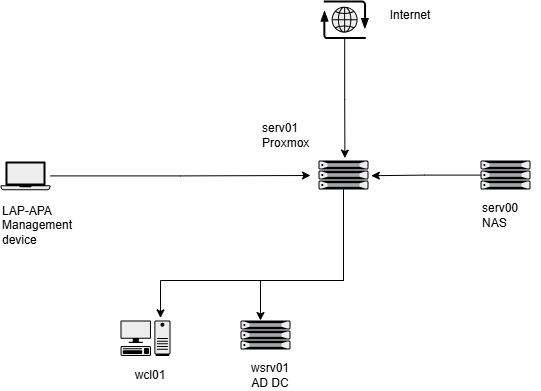

The diagram above was exported from draw.io. Its source (the exported page's mxGraphModel, read from the mxfile embedded in the PNG):
<mxGraphModel dx="1030" dy="626" grid="1" gridSize="10" guides="1" tooltips="1" connect="1" arrows="1" fold="1" page="1" pageScale="1" pageWidth="827" pageHeight="1169" math="0" shadow="0">
  <root>
    <mxCell id="0" />
    <mxCell id="1" parent="0" />
    <mxCell id="VX5XYr-YeX7juiHkoF7H-1" parent="1" style="shape=mxgraph.networks2.icon;aspect=fixed;fillColor=#EDEDED;strokeColor=#000000;gradientColor=#5B6163;network2IconShadow=1;network2bgFillColor=none;labelPosition=center;verticalLabelPosition=bottom;align=center;verticalAlign=top;network2Icon=mxgraph.networks2.internet;network2IconXOffset=0.0012;network2IconYOffset=0.0035;network2IconW=0.9677;network2IconH=0.7722;" value="" vertex="1">
      <mxGeometry height="38.61" width="48.385" x="360" y="40" as="geometry" />
    </mxCell>
    <mxCell id="VX5XYr-YeX7juiHkoF7H-2" parent="1" style="fillColorStyles=neutralFill;neutralFill=#9DA6A8;shape=mxgraph.networks2.icon;aspect=fixed;fillColor=#EDEDED;strokeColor=#000000;gradientColor=#5B6163;network2IconShadow=1;network2bgFillColor=none;labelPosition=center;verticalLabelPosition=bottom;align=center;verticalAlign=top;network2Icon=mxgraph.networks2.server;network2IconW=1.0001;network2IconH=0.5812;" value="" vertex="1">
      <mxGeometry height="29.060000000000002" width="50.005" x="358" y="200" as="geometry" />
    </mxCell>
    <mxCell id="VX5XYr-YeX7juiHkoF7H-3" parent="1" style="text;html=1;whiteSpace=wrap;strokeColor=none;fillColor=none;align=left;verticalAlign=middle;rounded=0;" value="serv01&lt;div&gt;Proxmox&lt;/div&gt;" vertex="1">
      <mxGeometry height="30" width="60" x="300" y="160" as="geometry" />
    </mxCell>
    <mxCell id="VX5XYr-YeX7juiHkoF7H-4" edge="1" parent="1" source="VX5XYr-YeX7juiHkoF7H-1" style="edgeStyle=orthogonalEdgeStyle;rounded=0;orthogonalLoop=1;jettySize=auto;html=1;entryX=0.528;entryY=-0.083;entryDx=0;entryDy=0;entryPerimeter=0;" target="VX5XYr-YeX7juiHkoF7H-2">
      <mxGeometry relative="1" as="geometry" />
    </mxCell>
    <mxCell id="VX5XYr-YeX7juiHkoF7H-6" parent="1" style="fillColorStyles=neutralFill;neutralFill=#9DA6A8;shape=mxgraph.networks2.icon;aspect=fixed;fillColor=#EDEDED;strokeColor=#000000;gradientColor=#5B6163;network2IconShadow=1;network2bgFillColor=none;labelPosition=center;verticalLabelPosition=bottom;align=center;verticalAlign=top;network2Icon=mxgraph.networks2.server;network2IconW=1.0001;network2IconH=0.5812;" value="" vertex="1">
      <mxGeometry height="29.060000000000002" width="50.005" x="520" y="200" as="geometry" />
    </mxCell>
    <mxCell id="VX5XYr-YeX7juiHkoF7H-7" parent="1" style="text;html=1;whiteSpace=wrap;strokeColor=none;fillColor=none;align=left;verticalAlign=middle;rounded=0;" value="serv00&lt;div&gt;NAS&lt;/div&gt;" vertex="1">
      <mxGeometry height="30" width="60" x="520" y="240" as="geometry" />
    </mxCell>
    <mxCell id="VX5XYr-YeX7juiHkoF7H-8" edge="1" parent="1" source="VX5XYr-YeX7juiHkoF7H-6" style="edgeStyle=orthogonalEdgeStyle;rounded=0;orthogonalLoop=1;jettySize=auto;html=1;entryX=1.056;entryY=0.523;entryDx=0;entryDy=0;entryPerimeter=0;" target="VX5XYr-YeX7juiHkoF7H-2">
      <mxGeometry relative="1" as="geometry" />
    </mxCell>
    <mxCell id="VX5XYr-YeX7juiHkoF7H-9" parent="1" style="shape=mxgraph.networks2.icon;aspect=fixed;fillColor=#EDEDED;strokeColor=#000000;gradientColor=#5B6163;network2IconShadow=1;network2bgFillColor=none;labelPosition=center;verticalLabelPosition=bottom;align=center;verticalAlign=top;network2Icon=mxgraph.networks2.laptop;network2IconW=1;network2IconH=0.5734;" value="" vertex="1">
      <mxGeometry height="28.67" width="50" x="40" y="201" as="geometry" />
    </mxCell>
    <mxCell id="VX5XYr-YeX7juiHkoF7H-10" parent="1" style="text;html=1;whiteSpace=wrap;strokeColor=none;fillColor=none;align=left;verticalAlign=middle;rounded=0;" value="LAP-APA&lt;div&gt;Management device&lt;/div&gt;" vertex="1">
      <mxGeometry height="30" width="60" x="40" y="250" as="geometry" />
    </mxCell>
    <mxCell id="VX5XYr-YeX7juiHkoF7H-11" edge="1" parent="1" source="VX5XYr-YeX7juiHkoF7H-9" style="edgeStyle=orthogonalEdgeStyle;rounded=0;orthogonalLoop=1;jettySize=auto;html=1;">
      <mxGeometry relative="1" as="geometry">
        <mxPoint x="350" y="215" as="targetPoint" />
      </mxGeometry>
    </mxCell>
    <mxCell id="VX5XYr-YeX7juiHkoF7H-12" parent="1" style="text;html=1;whiteSpace=wrap;strokeColor=none;fillColor=none;align=center;verticalAlign=middle;rounded=0;" value="Internet" vertex="1">
      <mxGeometry height="30" width="60" x="420" y="40" as="geometry" />
    </mxCell>
    <mxCell id="b27JhdeHPDjmi-P--Kpi-1" parent="1" style="shape=mxgraph.networks2.icon;aspect=fixed;fillColor=#EDEDED;strokeColor=#000000;gradientColor=#5B6163;network2IconShadow=1;network2bgFillColor=none;labelPosition=center;verticalLabelPosition=bottom;align=center;verticalAlign=top;network2Icon=mxgraph.networks2.pc;network2IconYOffset=-0.0593;network2IconW=0.9999;network2IconH=0.7096;" value="" vertex="1">
      <mxGeometry height="35.480000000000004" width="49.995" x="160" y="360" as="geometry" />
    </mxCell>
    <mxCell id="b27JhdeHPDjmi-P--Kpi-2" parent="1" style="text;html=1;whiteSpace=wrap;strokeColor=none;fillColor=none;align=center;verticalAlign=middle;rounded=0;" value="wcl01" vertex="1">
      <mxGeometry height="30" width="60" x="160" y="400" as="geometry" />
    </mxCell>
    <mxCell id="b27JhdeHPDjmi-P--Kpi-3" edge="1" parent="1" source="VX5XYr-YeX7juiHkoF7H-2" style="edgeStyle=orthogonalEdgeStyle;rounded=0;orthogonalLoop=1;jettySize=auto;html=1;entryX=0.8;entryY=-0.073;entryDx=0;entryDy=0;entryPerimeter=0;" target="b27JhdeHPDjmi-P--Kpi-1">
      <mxGeometry relative="1" as="geometry">
        <Array as="points">
          <mxPoint x="383" y="320" />
          <mxPoint x="200" y="320" />
        </Array>
      </mxGeometry>
    </mxCell>
    <mxCell id="WRlawy-As9xUDmo8prN_-1" parent="1" style="fillColorStyles=neutralFill;neutralFill=#9DA6A8;shape=mxgraph.networks2.icon;aspect=fixed;fillColor=#EDEDED;strokeColor=#000000;gradientColor=#5B6163;network2IconShadow=1;network2bgFillColor=none;labelPosition=center;verticalLabelPosition=bottom;align=center;verticalAlign=top;network2Icon=mxgraph.networks2.server;network2IconW=1.0001;network2IconH=0.5812;" value="" vertex="1">
      <mxGeometry height="29.060000000000002" width="50.005" x="280" y="360" as="geometry" />
    </mxCell>
    <mxCell id="WRlawy-As9xUDmo8prN_-2" parent="1" style="text;html=1;whiteSpace=wrap;strokeColor=none;fillColor=none;align=center;verticalAlign=middle;rounded=0;" value="wsrv01&lt;div&gt;AD DC&lt;/div&gt;" vertex="1">
      <mxGeometry height="30" width="60" x="280" y="400" as="geometry" />
    </mxCell>
    <mxCell id="WRlawy-As9xUDmo8prN_-3" edge="1" parent="1" source="VX5XYr-YeX7juiHkoF7H-2" style="edgeStyle=orthogonalEdgeStyle;rounded=0;orthogonalLoop=1;jettySize=auto;html=1;entryX=0.4;entryY=0;entryDx=0;entryDy=0;entryPerimeter=0;" target="WRlawy-As9xUDmo8prN_-1">
      <mxGeometry relative="1" as="geometry">
        <Array as="points">
          <mxPoint x="383" y="320" />
          <mxPoint x="300" y="320" />
        </Array>
      </mxGeometry>
    </mxCell>
  </root>
</mxGraphModel>